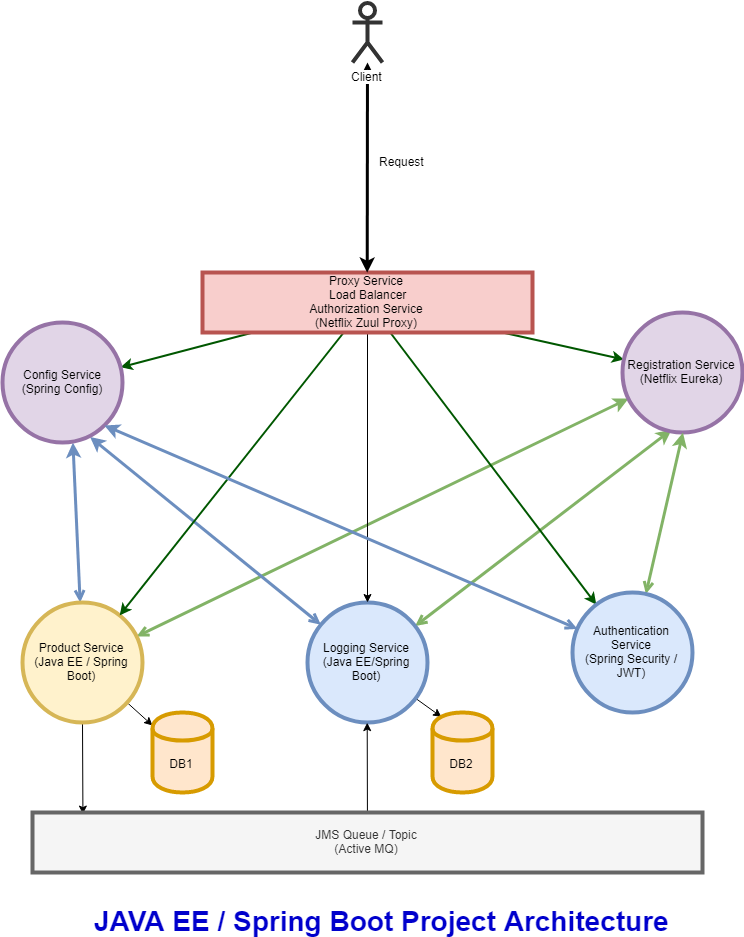

The diagram above was exported from draw.io. Its source (the exported page's mxGraphModel, read from the mxfile embedded in the PNG):
<mxGraphModel dx="1991" dy="2237" grid="1" gridSize="10" guides="1" tooltips="1" connect="1" arrows="1" fold="1" page="1" pageScale="1" pageWidth="850" pageHeight="1100" math="0" shadow="0">
  <root>
    <mxCell id="0" />
    <mxCell id="1" parent="0" />
    <mxCell id="EhO7dHCDIozsDjYcwheX-16" style="edgeStyle=none;rounded=0;orthogonalLoop=1;jettySize=auto;html=1;entryX=0.075;entryY=0.033;entryDx=0;entryDy=0;entryPerimeter=0;" edge="1" parent="1" source="EhO7dHCDIozsDjYcwheX-1" target="EhO7dHCDIozsDjYcwheX-14">
      <mxGeometry relative="1" as="geometry" />
    </mxCell>
    <mxCell id="EhO7dHCDIozsDjYcwheX-26" style="edgeStyle=none;rounded=0;orthogonalLoop=1;jettySize=auto;html=1;" edge="1" parent="1" source="EhO7dHCDIozsDjYcwheX-1" target="EhO7dHCDIozsDjYcwheX-23">
      <mxGeometry relative="1" as="geometry" />
    </mxCell>
    <mxCell id="EhO7dHCDIozsDjYcwheX-28" style="edgeStyle=none;rounded=0;orthogonalLoop=1;jettySize=auto;html=1;entryX=0.583;entryY=1;entryDx=0;entryDy=0;entryPerimeter=0;strokeWidth=3;fillColor=#dae8fc;strokeColor=#6c8ebf;startArrow=open;startFill=0;" edge="1" parent="1" source="EhO7dHCDIozsDjYcwheX-1" target="EhO7dHCDIozsDjYcwheX-19">
      <mxGeometry relative="1" as="geometry" />
    </mxCell>
    <mxCell id="EhO7dHCDIozsDjYcwheX-31" style="edgeStyle=none;rounded=0;orthogonalLoop=1;jettySize=auto;html=1;strokeWidth=3;fillColor=#d5e8d4;strokeColor=#82b366;startArrow=open;startFill=0;" edge="1" parent="1" source="EhO7dHCDIozsDjYcwheX-1" target="EhO7dHCDIozsDjYcwheX-20">
      <mxGeometry relative="1" as="geometry" />
    </mxCell>
    <mxCell id="EhO7dHCDIozsDjYcwheX-1" value="Product Service&lt;br&gt;(Java EE / Spring Boot)&lt;br&gt;" style="ellipse;whiteSpace=wrap;html=1;aspect=fixed;fillColor=#fff2cc;strokeColor=#d6b656;strokeWidth=4;" vertex="1" parent="1">
      <mxGeometry x="70" y="450" width="120" height="120" as="geometry" />
    </mxCell>
    <mxCell id="EhO7dHCDIozsDjYcwheX-27" style="edgeStyle=none;rounded=0;orthogonalLoop=1;jettySize=auto;html=1;entryX=0.15;entryY=0.05;entryDx=0;entryDy=0;entryPerimeter=0;" edge="1" parent="1" source="EhO7dHCDIozsDjYcwheX-7" target="EhO7dHCDIozsDjYcwheX-24">
      <mxGeometry relative="1" as="geometry" />
    </mxCell>
    <mxCell id="EhO7dHCDIozsDjYcwheX-29" style="edgeStyle=none;rounded=0;orthogonalLoop=1;jettySize=auto;html=1;entryX=0.725;entryY=0.958;entryDx=0;entryDy=0;entryPerimeter=0;strokeWidth=3;fillColor=#dae8fc;strokeColor=#6c8ebf;startArrow=open;startFill=0;" edge="1" parent="1" source="EhO7dHCDIozsDjYcwheX-7" target="EhO7dHCDIozsDjYcwheX-19">
      <mxGeometry relative="1" as="geometry" />
    </mxCell>
    <mxCell id="EhO7dHCDIozsDjYcwheX-30" style="edgeStyle=none;rounded=0;orthogonalLoop=1;jettySize=auto;html=1;entryX=0.408;entryY=0.983;entryDx=0;entryDy=0;entryPerimeter=0;strokeWidth=3;fillColor=#d5e8d4;strokeColor=#82b366;startArrow=open;startFill=0;" edge="1" parent="1" source="EhO7dHCDIozsDjYcwheX-7" target="EhO7dHCDIozsDjYcwheX-20">
      <mxGeometry relative="1" as="geometry" />
    </mxCell>
    <mxCell id="EhO7dHCDIozsDjYcwheX-7" value="Logging Service&lt;br&gt;(Java EE/Spring Boot)&lt;br&gt;" style="ellipse;whiteSpace=wrap;html=1;aspect=fixed;fillColor=#dae8fc;strokeColor=#6c8ebf;strokeWidth=4;" vertex="1" parent="1">
      <mxGeometry x="355" y="450" width="120" height="120" as="geometry" />
    </mxCell>
    <mxCell id="EhO7dHCDIozsDjYcwheX-11" style="rounded=0;orthogonalLoop=1;jettySize=auto;html=1;fillColor=#008a00;strokeColor=#005700;strokeWidth=2;" edge="1" parent="1" source="EhO7dHCDIozsDjYcwheX-9" target="EhO7dHCDIozsDjYcwheX-1">
      <mxGeometry relative="1" as="geometry" />
    </mxCell>
    <mxCell id="EhO7dHCDIozsDjYcwheX-12" style="edgeStyle=none;rounded=0;orthogonalLoop=1;jettySize=auto;html=1;" edge="1" parent="1" source="EhO7dHCDIozsDjYcwheX-9" target="EhO7dHCDIozsDjYcwheX-7">
      <mxGeometry relative="1" as="geometry" />
    </mxCell>
    <mxCell id="EhO7dHCDIozsDjYcwheX-38" style="edgeStyle=none;rounded=0;orthogonalLoop=1;jettySize=auto;html=1;startArrow=none;startFill=0;strokeWidth=2;fillColor=#008a00;strokeColor=#005700;" edge="1" parent="1" source="EhO7dHCDIozsDjYcwheX-9" target="EhO7dHCDIozsDjYcwheX-20">
      <mxGeometry relative="1" as="geometry" />
    </mxCell>
    <mxCell id="EhO7dHCDIozsDjYcwheX-42" style="edgeStyle=none;rounded=0;orthogonalLoop=1;jettySize=auto;html=1;startArrow=none;startFill=0;strokeWidth=2;fontSize=28;fontColor=#0000CC;fillColor=#008a00;strokeColor=#005700;" edge="1" parent="1" source="EhO7dHCDIozsDjYcwheX-9" target="EhO7dHCDIozsDjYcwheX-40">
      <mxGeometry relative="1" as="geometry" />
    </mxCell>
    <mxCell id="EhO7dHCDIozsDjYcwheX-45" style="edgeStyle=none;rounded=0;orthogonalLoop=1;jettySize=auto;html=1;startArrow=none;startFill=0;strokeWidth=2;fontSize=28;fontColor=#0000CC;fillColor=#008a00;strokeColor=#005700;" edge="1" parent="1" source="EhO7dHCDIozsDjYcwheX-9" target="EhO7dHCDIozsDjYcwheX-19">
      <mxGeometry relative="1" as="geometry" />
    </mxCell>
    <mxCell id="EhO7dHCDIozsDjYcwheX-9" value="Proxy Service&lt;br&gt;&amp;nbsp;Load Balancer&lt;br&gt;Authorization Service&lt;br&gt;(Netflix Zuul Proxy)&lt;br&gt;" style="rounded=0;whiteSpace=wrap;html=1;strokeColor=#b85450;strokeWidth=4;fillColor=#f8cecc;" vertex="1" parent="1">
      <mxGeometry x="250" y="120" width="330" height="60" as="geometry" />
    </mxCell>
    <mxCell id="EhO7dHCDIozsDjYcwheX-18" style="edgeStyle=none;rounded=0;orthogonalLoop=1;jettySize=auto;html=1;entryX=0.5;entryY=1;entryDx=0;entryDy=0;" edge="1" parent="1" source="EhO7dHCDIozsDjYcwheX-14" target="EhO7dHCDIozsDjYcwheX-7">
      <mxGeometry relative="1" as="geometry" />
    </mxCell>
    <mxCell id="EhO7dHCDIozsDjYcwheX-14" value="JMS Queue / Topic&lt;br&gt;(Active MQ)&lt;br&gt;" style="rounded=0;whiteSpace=wrap;html=1;strokeColor=#666666;strokeWidth=4;fillColor=#f5f5f5;fontColor=#333333;" vertex="1" parent="1">
      <mxGeometry x="80" y="660" width="670" height="60" as="geometry" />
    </mxCell>
    <mxCell id="EhO7dHCDIozsDjYcwheX-19" value="Config Service&lt;br&gt;(Spring Config)&lt;br&gt;" style="ellipse;whiteSpace=wrap;html=1;aspect=fixed;fillColor=#e1d5e7;strokeColor=#9673a6;strokeWidth=4;" vertex="1" parent="1">
      <mxGeometry x="50" y="170" width="120" height="120" as="geometry" />
    </mxCell>
    <mxCell id="EhO7dHCDIozsDjYcwheX-20" value="Registration Service&lt;br&gt;(Netflix Eureka)&lt;br&gt;" style="ellipse;whiteSpace=wrap;html=1;aspect=fixed;fillColor=#e1d5e7;strokeColor=#9673a6;strokeWidth=4;" vertex="1" parent="1">
      <mxGeometry x="670" y="160" width="120" height="120" as="geometry" />
    </mxCell>
    <mxCell id="EhO7dHCDIozsDjYcwheX-23" value="DB1" style="shape=cylinder;whiteSpace=wrap;html=1;boundedLbl=1;backgroundOutline=1;strokeColor=#d79b00;strokeWidth=4;fillColor=#ffe6cc;" vertex="1" parent="1">
      <mxGeometry x="200" y="560" width="60" height="80" as="geometry" />
    </mxCell>
    <mxCell id="EhO7dHCDIozsDjYcwheX-24" value="DB2" style="shape=cylinder;whiteSpace=wrap;html=1;boundedLbl=1;backgroundOutline=1;strokeColor=#d79b00;strokeWidth=4;fillColor=#ffe6cc;" vertex="1" parent="1">
      <mxGeometry x="480" y="560" width="60" height="80" as="geometry" />
    </mxCell>
    <mxCell id="EhO7dHCDIozsDjYcwheX-36" style="edgeStyle=none;rounded=0;orthogonalLoop=1;jettySize=auto;html=1;entryX=0.5;entryY=0;entryDx=0;entryDy=0;strokeWidth=3;startArrow=open;startFill=0;" edge="1" parent="1" source="EhO7dHCDIozsDjYcwheX-32" target="EhO7dHCDIozsDjYcwheX-9">
      <mxGeometry relative="1" as="geometry" />
    </mxCell>
    <mxCell id="EhO7dHCDIozsDjYcwheX-32" value="Client" style="shape=umlActor;verticalLabelPosition=bottom;labelBackgroundColor=#ffffff;verticalAlign=top;html=1;outlineConnect=0;strokeColor=#333333;strokeWidth=4;" vertex="1" parent="1">
      <mxGeometry x="400" y="-150" width="30" height="60" as="geometry" />
    </mxCell>
    <mxCell id="EhO7dHCDIozsDjYcwheX-37" value="Request&lt;br&gt;&lt;br&gt;" style="text;html=1;resizable=0;points=[];autosize=1;align=left;verticalAlign=top;spacingTop=-4;" vertex="1" parent="1">
      <mxGeometry x="425" width="60" height="30" as="geometry" />
    </mxCell>
    <mxCell id="EhO7dHCDIozsDjYcwheX-39" value="JAVA EE / Spring Boot Project Architecture" style="text;html=1;resizable=0;points=[];autosize=1;align=left;verticalAlign=top;spacingTop=-4;strokeWidth=3;fontStyle=1;fontSize=28;fontColor=#0000CC;" vertex="1" parent="1">
      <mxGeometry x="140" y="750" width="240" height="20" as="geometry" />
    </mxCell>
    <mxCell id="EhO7dHCDIozsDjYcwheX-43" style="edgeStyle=none;rounded=0;orthogonalLoop=1;jettySize=auto;html=1;entryX=0.5;entryY=1;entryDx=0;entryDy=0;startArrow=open;startFill=0;strokeWidth=3;fontSize=30;fontColor=#0000CC;fillColor=#d5e8d4;strokeColor=#82b366;" edge="1" parent="1" source="EhO7dHCDIozsDjYcwheX-40" target="EhO7dHCDIozsDjYcwheX-20">
      <mxGeometry relative="1" as="geometry" />
    </mxCell>
    <mxCell id="EhO7dHCDIozsDjYcwheX-44" style="edgeStyle=none;rounded=0;orthogonalLoop=1;jettySize=auto;html=1;entryX=1;entryY=1;entryDx=0;entryDy=0;startArrow=open;startFill=0;strokeWidth=3;fontSize=30;fontColor=#0000CC;fillColor=#dae8fc;strokeColor=#6c8ebf;" edge="1" parent="1" source="EhO7dHCDIozsDjYcwheX-40" target="EhO7dHCDIozsDjYcwheX-19">
      <mxGeometry relative="1" as="geometry" />
    </mxCell>
    <mxCell id="EhO7dHCDIozsDjYcwheX-40" value="Authentication Service&lt;br&gt;(Spring Security / JWT)&lt;br&gt;" style="ellipse;whiteSpace=wrap;html=1;aspect=fixed;fillColor=#dae8fc;strokeColor=#6c8ebf;strokeWidth=4;" vertex="1" parent="1">
      <mxGeometry x="620" y="440" width="120" height="120" as="geometry" />
    </mxCell>
  </root>
</mxGraphModel>